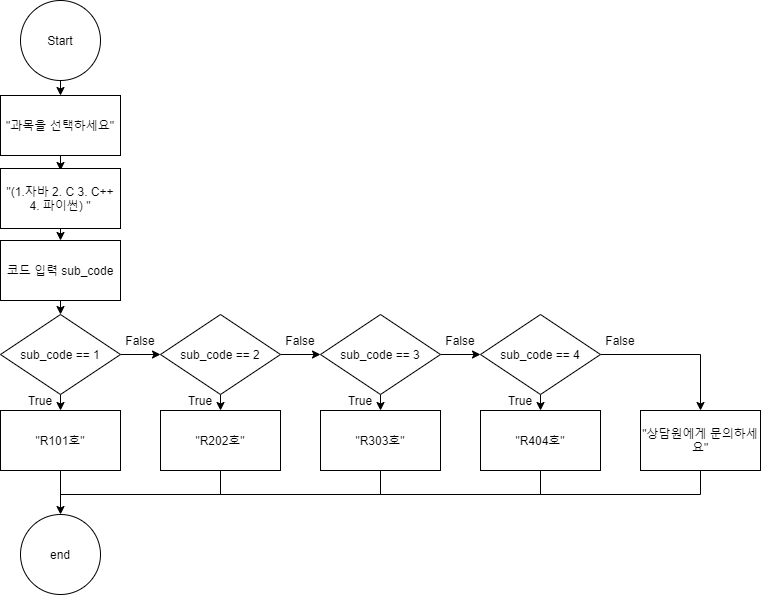

The diagram above was exported from draw.io. Its source (the exported page's mxGraphModel, read from the mxfile embedded in the PNG):
<mxGraphModel dx="460" dy="727" grid="1" gridSize="10" guides="1" tooltips="1" connect="1" arrows="1" fold="1" page="1" pageScale="1" pageWidth="827" pageHeight="1169" math="0" shadow="0">
  <root>
    <mxCell id="nRXEHo5kOpZ48UTnlX6v-0" />
    <mxCell id="nRXEHo5kOpZ48UTnlX6v-1" parent="nRXEHo5kOpZ48UTnlX6v-0" />
    <mxCell id="nRXEHo5kOpZ48UTnlX6v-2" value="" style="endArrow=classic;html=1;exitX=0.5;exitY=1;exitDx=0;exitDy=0;entryX=0.5;entryY=0;entryDx=0;entryDy=0;" edge="1" parent="nRXEHo5kOpZ48UTnlX6v-1" source="nRXEHo5kOpZ48UTnlX6v-3" target="nRXEHo5kOpZ48UTnlX6v-4">
      <mxGeometry width="50" height="50" relative="1" as="geometry">
        <mxPoint x="70" y="500" as="sourcePoint" />
        <mxPoint x="110" y="540" as="targetPoint" />
      </mxGeometry>
    </mxCell>
    <mxCell id="nRXEHo5kOpZ48UTnlX6v-3" value="Start" style="ellipse;whiteSpace=wrap;html=1;aspect=fixed;" vertex="1" parent="nRXEHo5kOpZ48UTnlX6v-1">
      <mxGeometry x="40" y="110" width="80" height="80" as="geometry" />
    </mxCell>
    <mxCell id="nRXEHo5kOpZ48UTnlX6v-4" value="&quot;과목을 선택하세요&quot;" style="rounded=0;whiteSpace=wrap;html=1;" vertex="1" parent="nRXEHo5kOpZ48UTnlX6v-1">
      <mxGeometry x="20" y="205" width="120" height="60" as="geometry" />
    </mxCell>
    <mxCell id="nRXEHo5kOpZ48UTnlX6v-5" value="" style="endArrow=classic;html=1;exitX=0.5;exitY=1;exitDx=0;exitDy=0;entryX=0.5;entryY=0;entryDx=0;entryDy=0;" edge="1" parent="nRXEHo5kOpZ48UTnlX6v-1">
      <mxGeometry width="50" height="50" relative="1" as="geometry">
        <mxPoint x="80" y="265" as="sourcePoint" />
        <mxPoint x="80" y="280" as="targetPoint" />
      </mxGeometry>
    </mxCell>
    <mxCell id="nRXEHo5kOpZ48UTnlX6v-6" style="edgeStyle=orthogonalEdgeStyle;rounded=0;orthogonalLoop=1;jettySize=auto;html=1;exitX=0.5;exitY=1;exitDx=0;exitDy=0;entryX=0.5;entryY=0;entryDx=0;entryDy=0;" edge="1" parent="nRXEHo5kOpZ48UTnlX6v-1" source="nRXEHo5kOpZ48UTnlX6v-7" target="nRXEHo5kOpZ48UTnlX6v-9">
      <mxGeometry relative="1" as="geometry" />
    </mxCell>
    <mxCell id="nRXEHo5kOpZ48UTnlX6v-7" value="&quot;(1.자바 2. C 3. C++ 4. 파이썬) &quot;" style="rounded=0;whiteSpace=wrap;html=1;" vertex="1" parent="nRXEHo5kOpZ48UTnlX6v-1">
      <mxGeometry x="20" y="278" width="120" height="60" as="geometry" />
    </mxCell>
    <mxCell id="nRXEHo5kOpZ48UTnlX6v-8" style="edgeStyle=orthogonalEdgeStyle;rounded=0;orthogonalLoop=1;jettySize=auto;html=1;exitX=0.5;exitY=1;exitDx=0;exitDy=0;entryX=0.5;entryY=0;entryDx=0;entryDy=0;" edge="1" parent="nRXEHo5kOpZ48UTnlX6v-1" source="nRXEHo5kOpZ48UTnlX6v-9" target="nRXEHo5kOpZ48UTnlX6v-11">
      <mxGeometry relative="1" as="geometry" />
    </mxCell>
    <mxCell id="nRXEHo5kOpZ48UTnlX6v-9" value="코드 입력 sub_code" style="rounded=0;whiteSpace=wrap;html=1;" vertex="1" parent="nRXEHo5kOpZ48UTnlX6v-1">
      <mxGeometry x="20" y="350" width="120" height="60" as="geometry" />
    </mxCell>
    <mxCell id="nRXEHo5kOpZ48UTnlX6v-10" style="edgeStyle=orthogonalEdgeStyle;rounded=0;orthogonalLoop=1;jettySize=auto;html=1;exitX=0.5;exitY=1;exitDx=0;exitDy=0;" edge="1" parent="nRXEHo5kOpZ48UTnlX6v-1" source="nRXEHo5kOpZ48UTnlX6v-11">
      <mxGeometry relative="1" as="geometry">
        <mxPoint x="80" y="520" as="targetPoint" />
      </mxGeometry>
    </mxCell>
    <mxCell id="nRXEHo5kOpZ48UTnlX6v-32" style="edgeStyle=orthogonalEdgeStyle;rounded=0;orthogonalLoop=1;jettySize=auto;html=1;exitX=1;exitY=0.5;exitDx=0;exitDy=0;entryX=0;entryY=0.5;entryDx=0;entryDy=0;startArrow=none;startFill=0;endArrow=classic;endFill=1;" edge="1" parent="nRXEHo5kOpZ48UTnlX6v-1" source="nRXEHo5kOpZ48UTnlX6v-11" target="nRXEHo5kOpZ48UTnlX6v-18">
      <mxGeometry relative="1" as="geometry" />
    </mxCell>
    <mxCell id="nRXEHo5kOpZ48UTnlX6v-11" value="sub_code == 1" style="rhombus;whiteSpace=wrap;html=1;flipV=0;" vertex="1" parent="nRXEHo5kOpZ48UTnlX6v-1">
      <mxGeometry x="20" y="424" width="120" height="80" as="geometry" />
    </mxCell>
    <mxCell id="nRXEHo5kOpZ48UTnlX6v-12" style="edgeStyle=orthogonalEdgeStyle;rounded=0;orthogonalLoop=1;jettySize=auto;html=1;exitX=0.5;exitY=1;exitDx=0;exitDy=0;entryX=0.5;entryY=0;entryDx=0;entryDy=0;" edge="1" parent="nRXEHo5kOpZ48UTnlX6v-1" source="nRXEHo5kOpZ48UTnlX6v-13" target="nRXEHo5kOpZ48UTnlX6v-22">
      <mxGeometry relative="1" as="geometry" />
    </mxCell>
    <mxCell id="nRXEHo5kOpZ48UTnlX6v-13" value="&quot;R101호&quot;" style="rounded=0;whiteSpace=wrap;html=1;" vertex="1" parent="nRXEHo5kOpZ48UTnlX6v-1">
      <mxGeometry x="20" y="520" width="120" height="60" as="geometry" />
    </mxCell>
    <mxCell id="nRXEHo5kOpZ48UTnlX6v-14" value="&quot;R202호&quot;" style="rounded=0;whiteSpace=wrap;html=1;" vertex="1" parent="nRXEHo5kOpZ48UTnlX6v-1">
      <mxGeometry x="180" y="520" width="120" height="60" as="geometry" />
    </mxCell>
    <mxCell id="nRXEHo5kOpZ48UTnlX6v-15" value="&quot;R303호&quot;" style="rounded=0;whiteSpace=wrap;html=1;" vertex="1" parent="nRXEHo5kOpZ48UTnlX6v-1">
      <mxGeometry x="340" y="520" width="120" height="60" as="geometry" />
    </mxCell>
    <mxCell id="nRXEHo5kOpZ48UTnlX6v-16" value="&quot;R404호&quot;" style="rounded=0;whiteSpace=wrap;html=1;" vertex="1" parent="nRXEHo5kOpZ48UTnlX6v-1">
      <mxGeometry x="500" y="520" width="120" height="60" as="geometry" />
    </mxCell>
    <mxCell id="nRXEHo5kOpZ48UTnlX6v-17" value="True" style="text;html=1;strokeColor=none;fillColor=none;align=center;verticalAlign=middle;whiteSpace=wrap;rounded=0;" vertex="1" parent="nRXEHo5kOpZ48UTnlX6v-1">
      <mxGeometry x="40" y="500" width="40" height="20" as="geometry" />
    </mxCell>
    <mxCell id="nRXEHo5kOpZ48UTnlX6v-33" style="edgeStyle=orthogonalEdgeStyle;rounded=0;orthogonalLoop=1;jettySize=auto;html=1;exitX=1;exitY=0.5;exitDx=0;exitDy=0;entryX=0;entryY=0.5;entryDx=0;entryDy=0;startArrow=none;startFill=0;endArrow=classic;endFill=1;" edge="1" parent="nRXEHo5kOpZ48UTnlX6v-1" source="nRXEHo5kOpZ48UTnlX6v-18" target="nRXEHo5kOpZ48UTnlX6v-29">
      <mxGeometry relative="1" as="geometry" />
    </mxCell>
    <mxCell id="nRXEHo5kOpZ48UTnlX6v-36" style="edgeStyle=orthogonalEdgeStyle;rounded=0;orthogonalLoop=1;jettySize=auto;html=1;exitX=0.5;exitY=1;exitDx=0;exitDy=0;entryX=0.5;entryY=0;entryDx=0;entryDy=0;startArrow=none;startFill=0;endArrow=classic;endFill=1;" edge="1" parent="nRXEHo5kOpZ48UTnlX6v-1" source="nRXEHo5kOpZ48UTnlX6v-18" target="nRXEHo5kOpZ48UTnlX6v-14">
      <mxGeometry relative="1" as="geometry" />
    </mxCell>
    <mxCell id="nRXEHo5kOpZ48UTnlX6v-18" value="sub_code == 2" style="rhombus;whiteSpace=wrap;html=1;flipV=0;" vertex="1" parent="nRXEHo5kOpZ48UTnlX6v-1">
      <mxGeometry x="180" y="424" width="120" height="80" as="geometry" />
    </mxCell>
    <mxCell id="nRXEHo5kOpZ48UTnlX6v-19" value="False" style="text;html=1;strokeColor=none;fillColor=none;align=center;verticalAlign=middle;whiteSpace=wrap;rounded=0;" vertex="1" parent="nRXEHo5kOpZ48UTnlX6v-1">
      <mxGeometry x="140" y="440" width="40" height="20" as="geometry" />
    </mxCell>
    <mxCell id="nRXEHo5kOpZ48UTnlX6v-20" value="True" style="text;html=1;strokeColor=none;fillColor=none;align=center;verticalAlign=middle;whiteSpace=wrap;rounded=0;" vertex="1" parent="nRXEHo5kOpZ48UTnlX6v-1">
      <mxGeometry x="360" y="500" width="40" height="20" as="geometry" />
    </mxCell>
    <mxCell id="nRXEHo5kOpZ48UTnlX6v-21" value="False" style="text;html=1;strokeColor=none;fillColor=none;align=center;verticalAlign=middle;whiteSpace=wrap;rounded=0;" vertex="1" parent="nRXEHo5kOpZ48UTnlX6v-1">
      <mxGeometry x="300" y="440" width="40" height="20" as="geometry" />
    </mxCell>
    <mxCell id="nRXEHo5kOpZ48UTnlX6v-22" value="end" style="ellipse;whiteSpace=wrap;html=1;aspect=fixed;" vertex="1" parent="nRXEHo5kOpZ48UTnlX6v-1">
      <mxGeometry x="40" y="624" width="80" height="80" as="geometry" />
    </mxCell>
    <mxCell id="nRXEHo5kOpZ48UTnlX6v-23" value="" style="endArrow=none;html=1;" edge="1" parent="nRXEHo5kOpZ48UTnlX6v-1">
      <mxGeometry width="50" height="50" relative="1" as="geometry">
        <mxPoint x="80" y="604" as="sourcePoint" />
        <mxPoint x="720" y="604" as="targetPoint" />
      </mxGeometry>
    </mxCell>
    <mxCell id="nRXEHo5kOpZ48UTnlX6v-24" value="" style="endArrow=none;html=1;entryX=0.5;entryY=1;entryDx=0;entryDy=0;" edge="1" parent="nRXEHo5kOpZ48UTnlX6v-1" target="nRXEHo5kOpZ48UTnlX6v-16">
      <mxGeometry width="50" height="50" relative="1" as="geometry">
        <mxPoint x="560" y="604" as="sourcePoint" />
        <mxPoint x="440" y="554" as="targetPoint" />
      </mxGeometry>
    </mxCell>
    <mxCell id="nRXEHo5kOpZ48UTnlX6v-25" value="" style="endArrow=none;html=1;entryX=0.5;entryY=1;entryDx=0;entryDy=0;" edge="1" parent="nRXEHo5kOpZ48UTnlX6v-1" target="nRXEHo5kOpZ48UTnlX6v-15">
      <mxGeometry width="50" height="50" relative="1" as="geometry">
        <mxPoint x="400" y="604" as="sourcePoint" />
        <mxPoint x="390" y="664" as="targetPoint" />
      </mxGeometry>
    </mxCell>
    <mxCell id="nRXEHo5kOpZ48UTnlX6v-26" value="" style="endArrow=none;html=1;entryX=0.5;entryY=1;entryDx=0;entryDy=0;" edge="1" parent="nRXEHo5kOpZ48UTnlX6v-1" target="nRXEHo5kOpZ48UTnlX6v-14">
      <mxGeometry width="50" height="50" relative="1" as="geometry">
        <mxPoint x="240" y="604" as="sourcePoint" />
        <mxPoint x="250" y="664" as="targetPoint" />
      </mxGeometry>
    </mxCell>
    <mxCell id="nRXEHo5kOpZ48UTnlX6v-27" value="&quot;상담원에게 문의하세요&quot;" style="rounded=0;whiteSpace=wrap;html=1;" vertex="1" parent="nRXEHo5kOpZ48UTnlX6v-1">
      <mxGeometry x="660" y="520" width="120" height="60" as="geometry" />
    </mxCell>
    <mxCell id="nRXEHo5kOpZ48UTnlX6v-28" value="" style="endArrow=none;html=1;entryX=0.5;entryY=1;entryDx=0;entryDy=0;" edge="1" parent="nRXEHo5kOpZ48UTnlX6v-1" target="nRXEHo5kOpZ48UTnlX6v-27">
      <mxGeometry width="50" height="50" relative="1" as="geometry">
        <mxPoint x="720" y="604" as="sourcePoint" />
        <mxPoint x="570" y="590" as="targetPoint" />
      </mxGeometry>
    </mxCell>
    <mxCell id="nRXEHo5kOpZ48UTnlX6v-34" style="edgeStyle=orthogonalEdgeStyle;rounded=0;orthogonalLoop=1;jettySize=auto;html=1;exitX=1;exitY=0.5;exitDx=0;exitDy=0;entryX=0;entryY=0.5;entryDx=0;entryDy=0;startArrow=none;startFill=0;endArrow=classic;endFill=1;" edge="1" parent="nRXEHo5kOpZ48UTnlX6v-1" source="nRXEHo5kOpZ48UTnlX6v-29" target="nRXEHo5kOpZ48UTnlX6v-30">
      <mxGeometry relative="1" as="geometry" />
    </mxCell>
    <mxCell id="nRXEHo5kOpZ48UTnlX6v-37" style="edgeStyle=orthogonalEdgeStyle;rounded=0;orthogonalLoop=1;jettySize=auto;html=1;exitX=0.5;exitY=1;exitDx=0;exitDy=0;entryX=1;entryY=1;entryDx=0;entryDy=0;startArrow=none;startFill=0;endArrow=classic;endFill=1;" edge="1" parent="nRXEHo5kOpZ48UTnlX6v-1" source="nRXEHo5kOpZ48UTnlX6v-29" target="nRXEHo5kOpZ48UTnlX6v-20">
      <mxGeometry relative="1" as="geometry" />
    </mxCell>
    <mxCell id="nRXEHo5kOpZ48UTnlX6v-29" value="sub_code == 3" style="rhombus;whiteSpace=wrap;html=1;flipV=0;" vertex="1" parent="nRXEHo5kOpZ48UTnlX6v-1">
      <mxGeometry x="340" y="424" width="120" height="80" as="geometry" />
    </mxCell>
    <mxCell id="nRXEHo5kOpZ48UTnlX6v-35" style="edgeStyle=orthogonalEdgeStyle;rounded=0;orthogonalLoop=1;jettySize=auto;html=1;exitX=1;exitY=0.5;exitDx=0;exitDy=0;entryX=0.5;entryY=0;entryDx=0;entryDy=0;startArrow=none;startFill=0;endArrow=classic;endFill=1;" edge="1" parent="nRXEHo5kOpZ48UTnlX6v-1" source="nRXEHo5kOpZ48UTnlX6v-30" target="nRXEHo5kOpZ48UTnlX6v-27">
      <mxGeometry relative="1" as="geometry" />
    </mxCell>
    <mxCell id="nRXEHo5kOpZ48UTnlX6v-38" style="edgeStyle=orthogonalEdgeStyle;rounded=0;orthogonalLoop=1;jettySize=auto;html=1;exitX=0.5;exitY=1;exitDx=0;exitDy=0;entryX=0.5;entryY=0;entryDx=0;entryDy=0;startArrow=none;startFill=0;endArrow=classic;endFill=1;" edge="1" parent="nRXEHo5kOpZ48UTnlX6v-1" source="nRXEHo5kOpZ48UTnlX6v-30" target="nRXEHo5kOpZ48UTnlX6v-16">
      <mxGeometry relative="1" as="geometry" />
    </mxCell>
    <mxCell id="nRXEHo5kOpZ48UTnlX6v-30" value="sub_code == 4" style="rhombus;whiteSpace=wrap;html=1;flipV=0;" vertex="1" parent="nRXEHo5kOpZ48UTnlX6v-1">
      <mxGeometry x="500" y="424" width="120" height="80" as="geometry" />
    </mxCell>
    <mxCell id="nRXEHo5kOpZ48UTnlX6v-41" value="False" style="text;html=1;strokeColor=none;fillColor=none;align=center;verticalAlign=middle;whiteSpace=wrap;rounded=0;" vertex="1" parent="nRXEHo5kOpZ48UTnlX6v-1">
      <mxGeometry x="460" y="440" width="40" height="20" as="geometry" />
    </mxCell>
    <mxCell id="nRXEHo5kOpZ48UTnlX6v-42" value="False" style="text;html=1;strokeColor=none;fillColor=none;align=center;verticalAlign=middle;whiteSpace=wrap;rounded=0;" vertex="1" parent="nRXEHo5kOpZ48UTnlX6v-1">
      <mxGeometry x="620" y="440" width="40" height="20" as="geometry" />
    </mxCell>
    <mxCell id="nRXEHo5kOpZ48UTnlX6v-43" value="True" style="text;html=1;strokeColor=none;fillColor=none;align=center;verticalAlign=middle;whiteSpace=wrap;rounded=0;" vertex="1" parent="nRXEHo5kOpZ48UTnlX6v-1">
      <mxGeometry x="200" y="500" width="40" height="20" as="geometry" />
    </mxCell>
    <mxCell id="nRXEHo5kOpZ48UTnlX6v-44" value="True" style="text;html=1;strokeColor=none;fillColor=none;align=center;verticalAlign=middle;whiteSpace=wrap;rounded=0;" vertex="1" parent="nRXEHo5kOpZ48UTnlX6v-1">
      <mxGeometry x="520" y="500" width="40" height="20" as="geometry" />
    </mxCell>
  </root>
</mxGraphModel>